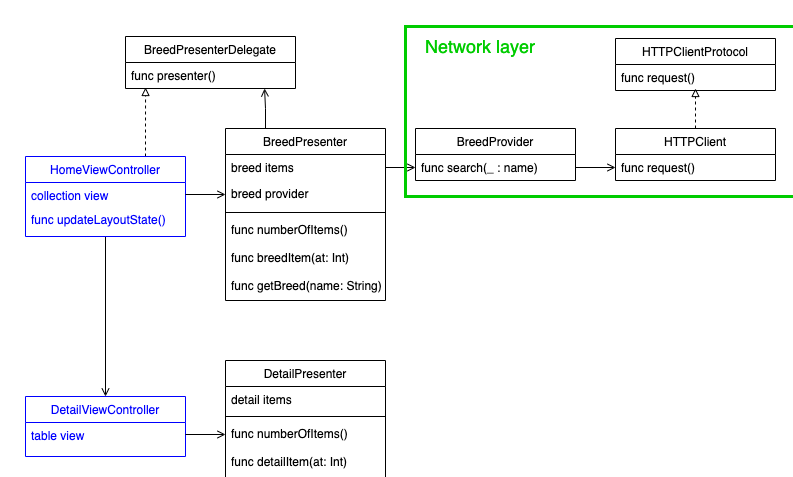

The diagram above was exported from draw.io. Its source (the exported page's mxGraphModel, read from the mxfile embedded in the PNG):
<mxGraphModel dx="2243" dy="2499" grid="1" gridSize="10" guides="1" tooltips="1" connect="1" arrows="1" fold="1" page="1" pageScale="1" pageWidth="827" pageHeight="1169" math="0" shadow="0">
  <root>
    <mxCell id="WIyWlLk6GJQsqaUBKTNV-0" />
    <mxCell id="WIyWlLk6GJQsqaUBKTNV-1" parent="WIyWlLk6GJQsqaUBKTNV-0" />
    <mxCell id="gyXVp0TaAKHd6bURKUSj-8" value="" style="edgeStyle=orthogonalEdgeStyle;rounded=0;orthogonalLoop=1;jettySize=auto;html=1;dashed=1;endArrow=block;endFill=0;" edge="1" parent="WIyWlLk6GJQsqaUBKTNV-1" source="zkfFHV4jXpPFQw0GAbJ--0">
      <mxGeometry relative="1" as="geometry">
        <mxPoint x="1230" y="52" as="targetPoint" />
      </mxGeometry>
    </mxCell>
    <mxCell id="zkfFHV4jXpPFQw0GAbJ--0" value="HTTPClient" style="swimlane;fontStyle=0;align=center;verticalAlign=top;childLayout=stackLayout;horizontal=1;startSize=26;horizontalStack=0;resizeParent=1;resizeLast=0;collapsible=1;marginBottom=0;rounded=0;shadow=0;strokeWidth=1;" parent="WIyWlLk6GJQsqaUBKTNV-1" vertex="1">
      <mxGeometry x="1150" y="92" width="160" height="52" as="geometry">
        <mxRectangle x="230" y="140" width="160" height="26" as="alternateBounds" />
      </mxGeometry>
    </mxCell>
    <mxCell id="zkfFHV4jXpPFQw0GAbJ--1" value="func request()" style="text;align=left;verticalAlign=top;spacingLeft=4;spacingRight=4;overflow=hidden;rotatable=0;points=[[0,0.5],[1,0.5]];portConstraint=eastwest;" parent="zkfFHV4jXpPFQw0GAbJ--0" vertex="1">
      <mxGeometry y="26" width="160" height="26" as="geometry" />
    </mxCell>
    <mxCell id="gyXVp0TaAKHd6bURKUSj-28" style="edgeStyle=orthogonalEdgeStyle;rounded=0;orthogonalLoop=1;jettySize=auto;html=1;exitX=0.25;exitY=0;exitDx=0;exitDy=0;entryX=0.818;entryY=1;entryDx=0;entryDy=0;entryPerimeter=0;endArrow=open;endFill=0;" edge="1" parent="WIyWlLk6GJQsqaUBKTNV-1" source="zkfFHV4jXpPFQw0GAbJ--13" target="gyXVp0TaAKHd6bURKUSj-25">
      <mxGeometry relative="1" as="geometry" />
    </mxCell>
    <mxCell id="zkfFHV4jXpPFQw0GAbJ--13" value="BreedPresenter" style="swimlane;fontStyle=0;align=center;verticalAlign=top;childLayout=stackLayout;horizontal=1;startSize=26;horizontalStack=0;resizeParent=1;resizeLast=0;collapsible=1;marginBottom=0;rounded=0;shadow=0;strokeWidth=1;" parent="WIyWlLk6GJQsqaUBKTNV-1" vertex="1">
      <mxGeometry x="760" y="92" width="160" height="172" as="geometry">
        <mxRectangle x="340" y="380" width="170" height="26" as="alternateBounds" />
      </mxGeometry>
    </mxCell>
    <mxCell id="zkfFHV4jXpPFQw0GAbJ--14" value="breed items&#10;" style="text;align=left;verticalAlign=top;spacingLeft=4;spacingRight=4;overflow=hidden;rotatable=0;points=[[0,0.5],[1,0.5]];portConstraint=eastwest;" parent="zkfFHV4jXpPFQw0GAbJ--13" vertex="1">
      <mxGeometry y="26" width="160" height="26" as="geometry" />
    </mxCell>
    <mxCell id="gyXVp0TaAKHd6bURKUSj-18" value="breed provider&#10;&#10;" style="text;align=left;verticalAlign=top;spacingLeft=4;spacingRight=4;overflow=hidden;rotatable=0;points=[[0,0.5],[1,0.5]];portConstraint=eastwest;" vertex="1" parent="zkfFHV4jXpPFQw0GAbJ--13">
      <mxGeometry y="52" width="160" height="28" as="geometry" />
    </mxCell>
    <mxCell id="zkfFHV4jXpPFQw0GAbJ--15" value="" style="line;html=1;strokeWidth=1;align=left;verticalAlign=middle;spacingTop=-1;spacingLeft=3;spacingRight=3;rotatable=0;labelPosition=right;points=[];portConstraint=eastwest;" parent="zkfFHV4jXpPFQw0GAbJ--13" vertex="1">
      <mxGeometry y="80" width="160" height="8" as="geometry" />
    </mxCell>
    <mxCell id="gyXVp0TaAKHd6bURKUSj-20" value="func numberOfItems()&#10;" style="text;align=left;verticalAlign=top;spacingLeft=4;spacingRight=4;overflow=hidden;rotatable=0;points=[[0,0.5],[1,0.5]];portConstraint=eastwest;" vertex="1" parent="zkfFHV4jXpPFQw0GAbJ--13">
      <mxGeometry y="88" width="160" height="28" as="geometry" />
    </mxCell>
    <mxCell id="gyXVp0TaAKHd6bURKUSj-21" value="func breedItem(at: Int)&#10;" style="text;align=left;verticalAlign=top;spacingLeft=4;spacingRight=4;overflow=hidden;rotatable=0;points=[[0,0.5],[1,0.5]];portConstraint=eastwest;" vertex="1" parent="zkfFHV4jXpPFQw0GAbJ--13">
      <mxGeometry y="116" width="160" height="28" as="geometry" />
    </mxCell>
    <mxCell id="gyXVp0TaAKHd6bURKUSj-22" value="func getBreed(name: String)&#10;" style="text;align=left;verticalAlign=top;spacingLeft=4;spacingRight=4;overflow=hidden;rotatable=0;points=[[0,0.5],[1,0.5]];portConstraint=eastwest;" vertex="1" parent="zkfFHV4jXpPFQw0GAbJ--13">
      <mxGeometry y="144" width="160" height="28" as="geometry" />
    </mxCell>
    <mxCell id="gyXVp0TaAKHd6bURKUSj-29" style="edgeStyle=orthogonalEdgeStyle;rounded=0;orthogonalLoop=1;jettySize=auto;html=1;exitX=0.75;exitY=0;exitDx=0;exitDy=0;entryX=0.118;entryY=0.962;entryDx=0;entryDy=0;entryPerimeter=0;dashed=1;endArrow=block;endFill=0;" edge="1" parent="WIyWlLk6GJQsqaUBKTNV-1" source="zkfFHV4jXpPFQw0GAbJ--17" target="gyXVp0TaAKHd6bURKUSj-25">
      <mxGeometry relative="1" as="geometry" />
    </mxCell>
    <mxCell id="gyXVp0TaAKHd6bURKUSj-50" style="edgeStyle=orthogonalEdgeStyle;rounded=0;orthogonalLoop=1;jettySize=auto;html=1;fontColor=#0000FF;endArrow=open;endFill=0;" edge="1" parent="WIyWlLk6GJQsqaUBKTNV-1" source="zkfFHV4jXpPFQw0GAbJ--17" target="gyXVp0TaAKHd6bURKUSj-38">
      <mxGeometry relative="1" as="geometry" />
    </mxCell>
    <mxCell id="zkfFHV4jXpPFQw0GAbJ--17" value="HomeViewController" style="swimlane;fontStyle=0;align=center;verticalAlign=top;childLayout=stackLayout;horizontal=1;startSize=26;horizontalStack=0;resizeParent=1;resizeLast=0;collapsible=1;marginBottom=0;rounded=0;shadow=0;strokeWidth=1;strokeColor=#0000FF;fontColor=#0000FF;" parent="WIyWlLk6GJQsqaUBKTNV-1" vertex="1">
      <mxGeometry x="560" y="120" width="160" height="80" as="geometry">
        <mxRectangle x="550" y="140" width="160" height="26" as="alternateBounds" />
      </mxGeometry>
    </mxCell>
    <mxCell id="zkfFHV4jXpPFQw0GAbJ--18" value="collection view" style="text;align=left;verticalAlign=top;spacingLeft=4;spacingRight=4;overflow=hidden;rotatable=0;points=[[0,0.5],[1,0.5]];portConstraint=eastwest;fontColor=#0000FF;" parent="zkfFHV4jXpPFQw0GAbJ--17" vertex="1">
      <mxGeometry y="26" width="160" height="24" as="geometry" />
    </mxCell>
    <mxCell id="gyXVp0TaAKHd6bURKUSj-33" value="func updateLayoutState()" style="text;align=left;verticalAlign=top;spacingLeft=4;spacingRight=4;overflow=hidden;rotatable=0;points=[[0,0.5],[1,0.5]];portConstraint=eastwest;fontColor=#0000FF;" vertex="1" parent="zkfFHV4jXpPFQw0GAbJ--17">
      <mxGeometry y="50" width="160" height="30" as="geometry" />
    </mxCell>
    <mxCell id="gyXVp0TaAKHd6bURKUSj-0" value="HTTPClientProtocol&#10;" style="swimlane;fontStyle=0;align=center;verticalAlign=top;childLayout=stackLayout;horizontal=1;startSize=26;horizontalStack=0;resizeParent=1;resizeLast=0;collapsible=1;marginBottom=0;rounded=0;shadow=0;strokeWidth=1;" vertex="1" parent="WIyWlLk6GJQsqaUBKTNV-1">
      <mxGeometry x="1150" y="2" width="160" height="52" as="geometry">
        <mxRectangle x="230" y="140" width="160" height="26" as="alternateBounds" />
      </mxGeometry>
    </mxCell>
    <mxCell id="gyXVp0TaAKHd6bURKUSj-1" value="func request()" style="text;align=left;verticalAlign=top;spacingLeft=4;spacingRight=4;overflow=hidden;rotatable=0;points=[[0,0.5],[1,0.5]];portConstraint=eastwest;" vertex="1" parent="gyXVp0TaAKHd6bURKUSj-0">
      <mxGeometry y="26" width="160" height="26" as="geometry" />
    </mxCell>
    <mxCell id="gyXVp0TaAKHd6bURKUSj-10" value="BreedProvider" style="swimlane;fontStyle=0;align=center;verticalAlign=top;childLayout=stackLayout;horizontal=1;startSize=26;horizontalStack=0;resizeParent=1;resizeLast=0;collapsible=1;marginBottom=0;rounded=0;shadow=0;strokeWidth=1;" vertex="1" parent="WIyWlLk6GJQsqaUBKTNV-1">
      <mxGeometry x="950" y="92" width="160" height="52" as="geometry">
        <mxRectangle x="230" y="140" width="160" height="26" as="alternateBounds" />
      </mxGeometry>
    </mxCell>
    <mxCell id="gyXVp0TaAKHd6bURKUSj-11" value="func search(_ : name)" style="text;align=left;verticalAlign=top;spacingLeft=4;spacingRight=4;overflow=hidden;rotatable=0;points=[[0,0.5],[1,0.5]];portConstraint=eastwest;" vertex="1" parent="gyXVp0TaAKHd6bURKUSj-10">
      <mxGeometry y="26" width="160" height="26" as="geometry" />
    </mxCell>
    <mxCell id="gyXVp0TaAKHd6bURKUSj-24" value="BreedPresenterDelegate" style="swimlane;fontStyle=0;childLayout=stackLayout;horizontal=1;startSize=26;fillColor=none;horizontalStack=0;resizeParent=1;resizeParentMax=0;resizeLast=0;collapsible=1;marginBottom=0;strokeColor=#000000;" vertex="1" parent="WIyWlLk6GJQsqaUBKTNV-1">
      <mxGeometry x="660" width="170" height="52" as="geometry" />
    </mxCell>
    <mxCell id="gyXVp0TaAKHd6bURKUSj-25" value="func presenter()" style="text;strokeColor=none;fillColor=none;align=left;verticalAlign=top;spacingLeft=4;spacingRight=4;overflow=hidden;rotatable=0;points=[[0,0.5],[1,0.5]];portConstraint=eastwest;" vertex="1" parent="gyXVp0TaAKHd6bURKUSj-24">
      <mxGeometry y="26" width="170" height="26" as="geometry" />
    </mxCell>
    <mxCell id="gyXVp0TaAKHd6bURKUSj-37" value="" style="edgeStyle=orthogonalEdgeStyle;rounded=0;orthogonalLoop=1;jettySize=auto;html=1;fontColor=#0000FF;endArrow=open;endFill=0;" edge="1" parent="WIyWlLk6GJQsqaUBKTNV-1" source="zkfFHV4jXpPFQw0GAbJ--18" target="gyXVp0TaAKHd6bURKUSj-18">
      <mxGeometry relative="1" as="geometry" />
    </mxCell>
    <mxCell id="gyXVp0TaAKHd6bURKUSj-38" value="DetailViewController" style="swimlane;fontStyle=0;align=center;verticalAlign=top;childLayout=stackLayout;horizontal=1;startSize=26;horizontalStack=0;resizeParent=1;resizeLast=0;collapsible=1;marginBottom=0;rounded=0;shadow=0;strokeWidth=1;strokeColor=#0000FF;fontColor=#0000FF;" vertex="1" parent="WIyWlLk6GJQsqaUBKTNV-1">
      <mxGeometry x="560" y="360" width="160" height="60" as="geometry">
        <mxRectangle x="550" y="140" width="160" height="26" as="alternateBounds" />
      </mxGeometry>
    </mxCell>
    <mxCell id="gyXVp0TaAKHd6bURKUSj-39" value="table view" style="text;align=left;verticalAlign=top;spacingLeft=4;spacingRight=4;overflow=hidden;rotatable=0;points=[[0,0.5],[1,0.5]];portConstraint=eastwest;fontColor=#0000FF;" vertex="1" parent="gyXVp0TaAKHd6bURKUSj-38">
      <mxGeometry y="26" width="160" height="24" as="geometry" />
    </mxCell>
    <mxCell id="gyXVp0TaAKHd6bURKUSj-42" value="DetailPresenter" style="swimlane;fontStyle=0;align=center;verticalAlign=top;childLayout=stackLayout;horizontal=1;startSize=26;horizontalStack=0;resizeParent=1;resizeLast=0;collapsible=1;marginBottom=0;rounded=0;shadow=0;strokeWidth=1;" vertex="1" parent="WIyWlLk6GJQsqaUBKTNV-1">
      <mxGeometry x="760" y="324" width="160" height="120" as="geometry">
        <mxRectangle x="340" y="380" width="170" height="26" as="alternateBounds" />
      </mxGeometry>
    </mxCell>
    <mxCell id="gyXVp0TaAKHd6bURKUSj-43" value="detail items&#10;" style="text;align=left;verticalAlign=top;spacingLeft=4;spacingRight=4;overflow=hidden;rotatable=0;points=[[0,0.5],[1,0.5]];portConstraint=eastwest;" vertex="1" parent="gyXVp0TaAKHd6bURKUSj-42">
      <mxGeometry y="26" width="160" height="26" as="geometry" />
    </mxCell>
    <mxCell id="gyXVp0TaAKHd6bURKUSj-45" value="" style="line;html=1;strokeWidth=1;align=left;verticalAlign=middle;spacingTop=-1;spacingLeft=3;spacingRight=3;rotatable=0;labelPosition=right;points=[];portConstraint=eastwest;" vertex="1" parent="gyXVp0TaAKHd6bURKUSj-42">
      <mxGeometry y="52" width="160" height="8" as="geometry" />
    </mxCell>
    <mxCell id="gyXVp0TaAKHd6bURKUSj-46" value="func numberOfItems()&#10;" style="text;align=left;verticalAlign=top;spacingLeft=4;spacingRight=4;overflow=hidden;rotatable=0;points=[[0,0.5],[1,0.5]];portConstraint=eastwest;" vertex="1" parent="gyXVp0TaAKHd6bURKUSj-42">
      <mxGeometry y="60" width="160" height="28" as="geometry" />
    </mxCell>
    <mxCell id="gyXVp0TaAKHd6bURKUSj-47" value="func detailItem(at: Int)&#10;" style="text;align=left;verticalAlign=top;spacingLeft=4;spacingRight=4;overflow=hidden;rotatable=0;points=[[0,0.5],[1,0.5]];portConstraint=eastwest;" vertex="1" parent="gyXVp0TaAKHd6bURKUSj-42">
      <mxGeometry y="88" width="160" height="28" as="geometry" />
    </mxCell>
    <mxCell id="gyXVp0TaAKHd6bURKUSj-51" value="" style="edgeStyle=orthogonalEdgeStyle;rounded=0;orthogonalLoop=1;jettySize=auto;html=1;fontColor=#0000FF;endArrow=open;endFill=0;" edge="1" parent="WIyWlLk6GJQsqaUBKTNV-1" source="gyXVp0TaAKHd6bURKUSj-39" target="gyXVp0TaAKHd6bURKUSj-46">
      <mxGeometry relative="1" as="geometry" />
    </mxCell>
    <mxCell id="gyXVp0TaAKHd6bURKUSj-52" style="edgeStyle=orthogonalEdgeStyle;rounded=0;orthogonalLoop=1;jettySize=auto;html=1;entryX=0;entryY=0.5;entryDx=0;entryDy=0;fontColor=#0000FF;endArrow=open;endFill=0;" edge="1" parent="WIyWlLk6GJQsqaUBKTNV-1" source="zkfFHV4jXpPFQw0GAbJ--14" target="gyXVp0TaAKHd6bURKUSj-11">
      <mxGeometry relative="1" as="geometry" />
    </mxCell>
    <mxCell id="gyXVp0TaAKHd6bURKUSj-53" style="edgeStyle=orthogonalEdgeStyle;rounded=0;orthogonalLoop=1;jettySize=auto;html=1;exitX=1;exitY=0.5;exitDx=0;exitDy=0;fontColor=#0000FF;endArrow=open;endFill=0;" edge="1" parent="WIyWlLk6GJQsqaUBKTNV-1" source="gyXVp0TaAKHd6bURKUSj-11" target="zkfFHV4jXpPFQw0GAbJ--1">
      <mxGeometry relative="1" as="geometry" />
    </mxCell>
    <mxCell id="gyXVp0TaAKHd6bURKUSj-54" value="" style="rounded=0;whiteSpace=wrap;html=1;fontColor=#0000FF;fillColor=none;strokeWidth=3;strokeColor=#00CC00;" vertex="1" parent="WIyWlLk6GJQsqaUBKTNV-1">
      <mxGeometry x="940" y="-10" width="390" height="170" as="geometry" />
    </mxCell>
    <mxCell id="gyXVp0TaAKHd6bURKUSj-57" value="Network layer&lt;br&gt;" style="text;html=1;strokeColor=none;fillColor=none;align=center;verticalAlign=middle;whiteSpace=wrap;rounded=0;fontColor=#00CC00;fontSize=18;" vertex="1" parent="WIyWlLk6GJQsqaUBKTNV-1">
      <mxGeometry x="950" width="130" height="20" as="geometry" />
    </mxCell>
  </root>
</mxGraphModel>